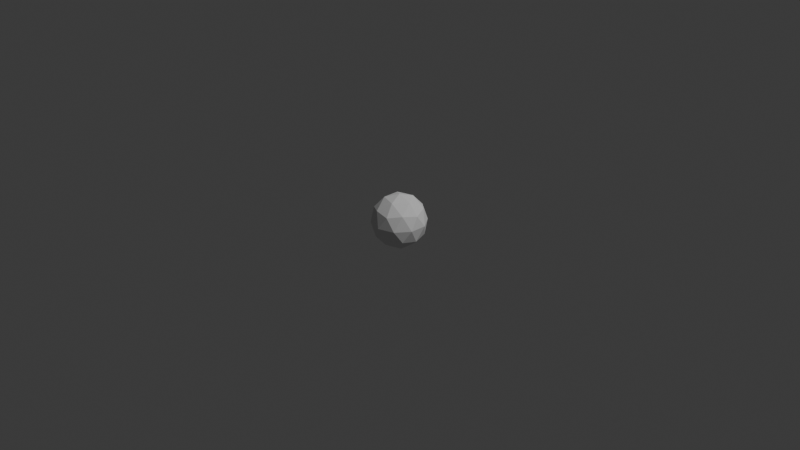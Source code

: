# Source: icosphere2.blend  (saved by Blender 4.0.36; exported with 4.5.12 LTS)
import bpy
from mathutils import Matrix  # noqa: F401  (used for matrix-valued properties, if any)

bpy.ops.wm.read_factory_settings(use_empty=True)
scene = bpy.context.scene
scene.name = 'Scene'

# ---- collections
col_collection = bpy.data.collections.new('Collection'); scene.collection.children.link(col_collection)

# ---- world
world_world = bpy.data.worlds.new('World'); scene.world = world_world
world_world.use_nodes = True; world_world.node_tree.nodes.clear()
_N = world_world.node_tree.nodes; _L = world_world.node_tree.links
n0 = _N.new('ShaderNodeOutputWorld'); n0.name = 'World Output'; n0.location = (300, 300)
n1 = _N.new('ShaderNodeBackground'); n1.name = 'Background'; n1.location = (10, 300)
n1.inputs[0].default_value = (0.05088, 0.05088, 0.05088, 1.0)
_L.new(n1.outputs[0], n0.inputs[0])
n0.is_active_output = True
world_world.color = (0.05088, 0.05088, 0.05088)
world_world.use_sun_shadow = False
world_world.sun_shadow_jitter_overblur = 0.0

# ---- cameras
cam_camera = bpy.data.cameras.new('Camera')
cam_camera.clip_end = 100.0
cam_camera.ortho_scale = 7.314

# ---- lights
light_light = bpy.data.lights.new('Light', 'POINT')
light_light.transmission_factor = 0.0
light_light.use_soft_falloff = False
light_light.energy = 1000.0
light_light.shadow_soft_size = 0.1
light_light.shadow_maximum_resolution = 0.006
light_light.use_absolute_resolution = True

# ---- meshes
me_icosphere = bpy.data.meshes.new('Icosphere')
me_icosphere.from_pydata([(0.0, 0.0, -1.0), (0.7236, -0.5257, -0.4472), (-0.2764, -0.8506, -0.4472), (-0.8944, 0.0, -0.4472), (-0.2764, 0.8506, -0.4472), (0.7236, 0.5257, -0.4472), (0.2764, -0.8506, 0.4472), (-0.7236, -0.5257, 0.4472), (-0.7236, 0.5257, 0.4472), (0.2764, 0.8506, 0.4472), (0.8944, 0.0, 0.4472), (0.0, 0.0, 1.0), (-0.1625, -0.5, -0.8507), (0.4253, -0.309, -0.8507), (0.2629, -0.809, -0.5257), (0.8506, 0.0, -0.5257), (0.4253, 0.309, -0.8507), (-0.5257, 0.0, -0.8507), (-0.6882, -0.5, -0.5257), (-0.1625, 0.5, -0.8507), (-0.6882, 0.5, -0.5257), (0.2629, 0.809, -0.5257), (0.9511, -0.309, 0.0), (0.9511, 0.309, 0.0), (0.0, -1.0, 0.0), (0.5878, -0.809, 0.0), (-0.9511, -0.309, 0.0), (-0.5878, -0.809, 0.0), (-0.5878, 0.809, 0.0), (-0.9511, 0.309, 0.0), (0.5878, 0.809, 0.0), (0.0, 1.0, 0.0), (0.6882, -0.5, 0.5257), (-0.2629, -0.809, 0.5257), (-0.8506, 0.0, 0.5257), (-0.2629, 0.809, 0.5257), (0.6882, 0.5, 0.5257), (0.1625, -0.5, 0.8507), (0.5257, 0.0, 0.8507), (-0.4253, -0.309, 0.8507), (-0.4253, 0.309, 0.8507), (0.1625, 0.5, 0.8507)], [], [(0, 13, 12), (1, 13, 15), (0, 12, 17), (0, 17, 19), (0, 19, 16), (1, 15, 22), (2, 14, 24), (3, 18, 26), (4, 20, 28), (5, 21, 30), (1, 22, 25), (2, 24, 27), (3, 26, 29), (4, 28, 31), (5, 30, 23), (6, 32, 37), (7, 33, 39), (8, 34, 40), (9, 35, 41), (10, 36, 38), (38, 41, 11), (38, 36, 41), (36, 9, 41), (41, 40, 11), (41, 35, 40), (35, 8, 40), (40, 39, 11), (40, 34, 39), (34, 7, 39), (39, 37, 11), (39, 33, 37), (33, 6, 37), (37, 38, 11), (37, 32, 38), (32, 10, 38), (23, 36, 10), (23, 30, 36), (30, 9, 36), (31, 35, 9), (31, 28, 35), (28, 8, 35), (29, 34, 8), (29, 26, 34), (26, 7, 34), (27, 33, 7), (27, 24, 33), (24, 6, 33), (25, 32, 6), (25, 22, 32), (22, 10, 32), (30, 31, 9), (30, 21, 31), (21, 4, 31), (28, 29, 8), (28, 20, 29), (20, 3, 29), (26, 27, 7), (26, 18, 27), (18, 2, 27), (24, 25, 6), (24, 14, 25), (14, 1, 25), (22, 23, 10), (22, 15, 23), (15, 5, 23), (16, 21, 5), (16, 19, 21), (19, 4, 21), (19, 20, 4), (19, 17, 20), (17, 3, 20), (17, 18, 3), (17, 12, 18), (12, 2, 18), (15, 16, 5), (15, 13, 16), (13, 0, 16), (12, 14, 2), (12, 13, 14), (13, 1, 14)])
_uv = me_icosphere.uv_layers.new(name='UVMap')
_uv.uv.foreach_set('vector', [0.1818, 0.0, 0.2273, 0.07873, 0.1364, 0.07873, 0.2727, 0.1575, 0.3182, 0.07873, 0.3636, 0.1575, 0.9091, 0.0, 0.9545, 0.07873, 0.8636, 0.07873, 0.7273, 0.0, 0.7727, 0.07873, 0.6818, 0.07873, 0.5455, 0.0, 0.5909, 0.07873, 0.5, 0.07873, 0.2727, 0.1575, 0.3636, 0.1575, 0.3182, 0.2362, 0.09091, 0.1575, 0.1818, 0.1575, 0.1364, 0.2362, 0.8182, 0.1575, 0.9091, 0.1575, 0.8636, 0.2362, 0.6364, 0.1575, 0.7273, 0.1575, 0.6818, 0.2362, 0.4545, 0.1575, 0.5455, 0.1575, 0.5, 0.2362, 0.2727, 0.1575, 0.3182, 0.2362, 0.2273, 0.2362, 0.09091, 0.1575, 0.1364, 0.2362, 0.04546, 0.2362, 0.8182, 0.1575, 0.8636, 0.2362, 0.7727, 0.2362, 0.6364, 0.1575, 0.6818, 0.2362, 0.5909, 0.2362, 0.4545, 0.1575, 0.5, 0.2362, 0.4091, 0.2362, 0.1818, 0.3149, 0.2727, 0.3149, 0.2273, 0.3937, 0.0, 0.3149, 0.09091, 0.3149, 0.04546, 0.3937, 0.7273, 0.3149, 0.8182, 0.3149, 0.7727, 0.3937, 0.5455, 0.3149, 0.6364, 0.3149, 0.5909, 0.3937, 0.3636, 0.3149, 0.4545, 0.3149, 0.4091, 0.3937, 0.4091, 0.3937, 0.5, 0.3937, 0.4545, 0.4724, 0.4091, 0.3937, 0.4545, 0.3149, 0.5, 0.3937, 0.4545, 0.3149, 0.5455, 0.3149, 0.5, 0.3937, 0.5909, 0.3937, 0.6818, 0.3937, 0.6364, 0.4724, 0.5909, 0.3937, 0.6364, 0.3149, 0.6818, 0.3937, 0.6364, 0.3149, 0.7273, 0.3149, 0.6818, 0.3937, 0.7727, 0.3937, 0.8636, 0.3937, 0.8182, 0.4724, 0.7727, 0.3937, 0.8182, 0.3149, 0.8636, 0.3937, 0.8182, 0.3149, 0.9091, 0.3149, 0.8636, 0.3937, 0.04546, 0.3937, 0.1364, 0.3937, 0.09091, 0.4724, 0.04546, 0.3937, 0.09091, 0.3149, 0.1364, 0.3937, 0.09091, 0.3149, 0.1818, 0.3149, 0.1364, 0.3937, 0.2273, 0.3937, 0.3182, 0.3937, 0.2727, 0.4724, 0.2273, 0.3937, 0.2727, 0.3149, 0.3182, 0.3937, 0.2727, 0.3149, 0.3636, 0.3149, 0.3182, 0.3937, 0.4091, 0.2362, 0.4545, 0.3149, 0.3636, 0.3149, 0.4091, 0.2362, 0.5, 0.2362, 0.4545, 0.3149, 0.5, 0.2362, 0.5455, 0.3149, 0.4545, 0.3149, 0.5909, 0.2362, 0.6364, 0.3149, 0.5455, 0.3149, 0.5909, 0.2362, 0.6818, 0.2362, 0.6364, 0.3149, 0.6818, 0.2362, 0.7273, 0.3149, 0.6364, 0.3149, 0.7727, 0.2362, 0.8182, 0.3149, 0.7273, 0.3149, 0.7727, 0.2362, 0.8636, 0.2362, 0.8182, 0.3149, 0.8636, 0.2362, 0.9091, 0.3149, 0.8182, 0.3149, 0.04546, 0.2362, 0.09091, 0.3149, 0.0, 0.3149, 0.04546, 0.2362, 0.1364, 0.2362, 0.09091, 0.3149, 0.1364, 0.2362, 0.1818, 0.3149, 0.09091, 0.3149, 0.2273, 0.2362, 0.2727, 0.3149, 0.1818, 0.3149, 0.2273, 0.2362, 0.3182, 0.2362, 0.2727, 0.3149, 0.3182, 0.2362, 0.3636, 0.3149, 0.2727, 0.3149, 0.5, 0.2362, 0.5909, 0.2362, 0.5455, 0.3149, 0.5, 0.2362, 0.5455, 0.1575, 0.5909, 0.2362, 0.5455, 0.1575, 0.6364, 0.1575, 0.5909, 0.2362, 0.6818, 0.2362, 0.7727, 0.2362, 0.7273, 0.3149, 0.6818, 0.2362, 0.7273, 0.1575, 0.7727, 0.2362, 0.7273, 0.1575, 0.8182, 0.1575, 0.7727, 0.2362, 0.8636, 0.2362, 0.9545, 0.2362, 0.9091, 0.3149, 0.8636, 0.2362, 0.9091, 0.1575, 0.9545, 0.2362, 0.9091, 0.1575, 1.0, 0.1575, 0.9545, 0.2362, 0.1364, 0.2362, 0.2273, 0.2362, 0.1818, 0.3149, 0.1364, 0.2362, 0.1818, 0.1575, 0.2273, 0.2362, 0.1818, 0.1575, 0.2727, 0.1575, 0.2273, 0.2362, 0.3182, 0.2362, 0.4091, 0.2362, 0.3636, 0.3149, 0.3182, 0.2362, 0.3636, 0.1575, 0.4091, 0.2362, 0.3636, 0.1575, 0.4545, 0.1575, 0.4091, 0.2362, 0.5, 0.07873, 0.5455, 0.1575, 0.4545, 0.1575, 0.5, 0.07873, 0.5909, 0.07873, 0.5455, 0.1575, 0.5909, 0.07873, 0.6364, 0.1575, 0.5455, 0.1575, 0.6818, 0.07873, 0.7273, 0.1575, 0.6364, 0.1575, 0.6818, 0.07873, 0.7727, 0.07873, 0.7273, 0.1575, 0.7727, 0.07873, 0.8182, 0.1575, 0.7273, 0.1575, 0.8636, 0.07873, 0.9091, 0.1575, 0.8182, 0.1575, 0.8636, 0.07873, 0.9545, 0.07873, 0.9091, 0.1575, 0.9545, 0.07873, 1.0, 0.1575, 0.9091, 0.1575, 0.3636, 0.1575, 0.4091, 0.07873, 0.4545, 0.1575, 0.3636, 0.1575, 0.3182, 0.07873, 0.4091, 0.07873, 0.3182, 0.07873, 0.3636, 0.0, 0.4091, 0.07873, 0.1364, 0.07873, 0.1818, 0.1575, 0.09091, 0.1575, 0.1364, 0.07873, 0.2273, 0.07873, 0.1818, 0.1575, 0.2273, 0.07873, 0.2727, 0.1575, 0.1818, 0.1575])
me_icosphere.update()

# ---- objects
ob_light = bpy.data.objects.new('Light', light_light)
ob_camera = bpy.data.objects.new('Camera', cam_camera)
ob_icosphere = bpy.data.objects.new('Icosphere', me_icosphere)

# ---- transforms, parenting, visibility, modifiers, constraints
ob_light.location = (4.076, 1.005, 5.904)
ob_light.rotation_euler = (0.6503, 0.05522, 1.866)
ob_light.lock_rotations_4d = False
ob_light.empty_display_type = 'ARROWS'
ob_light.color = (0.0, 0.0, 0.0, 0.0)
ob_light.lineart.crease_threshold = 0.0
ob_camera.location = (7.359, -6.926, 4.958)
ob_camera.rotation_euler = (1.109, 0.0, 0.8149)
ob_camera.lock_rotations_4d = False
ob_camera.empty_display_type = 'ARROWS'
ob_camera.color = (0.0, 0.0, 0.0, 0.0)
ob_camera.display_type = 'WIRE'
ob_camera.lineart.crease_threshold = 0.0
ob_icosphere.location = (0.003508, -0.002157, -0.01396)
ob_icosphere.scale = (0.2914, 0.2914, 0.2914)

# ---- collection membership
col_collection.objects.link(ob_light)
col_collection.objects.link(ob_camera)
col_collection.objects.link(ob_icosphere)

# ---- scene / render settings (as saved in the file)
scene.camera = ob_camera
scene.frame_start = 1; scene.frame_end = 250; scene.frame_set(1)
scene.render.engine = 'BLENDER_EEVEE_NEXT'
scene.cycles.sampling_pattern = 'TABULATED_SOBOL'
bpy.context.view_layer.update()
